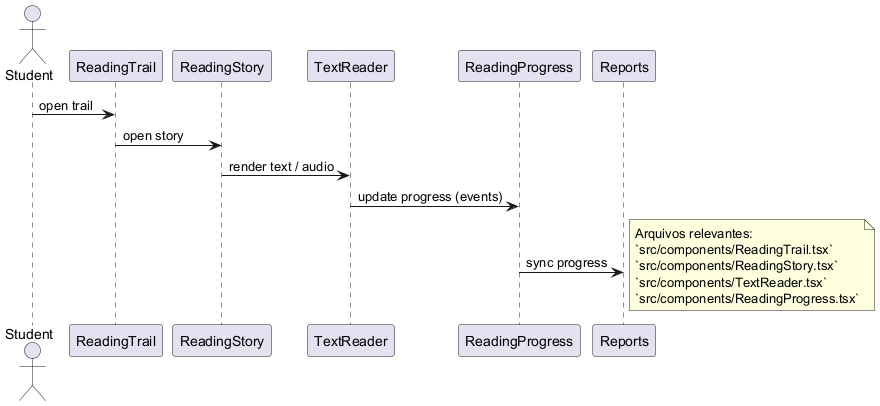

The diagram above was rendered by PlantUML. Its source (embedded in the PNG):
@startuml
actor Student
participant ReadingTrail
participant ReadingStory
participant TextReader
participant ReadingProgress
Student -> ReadingTrail : open trail
ReadingTrail -> ReadingStory : open story
ReadingStory -> TextReader : render text / audio
TextReader -> ReadingProgress : update progress (events)
ReadingProgress -> Reports : sync progress
note right: Arquivos relevantes:\n`src/components/ReadingTrail.tsx`\n`src/components/ReadingStory.tsx`\n`src/components/TextReader.tsx`\n`src/components/ReadingProgress.tsx`
@enduml